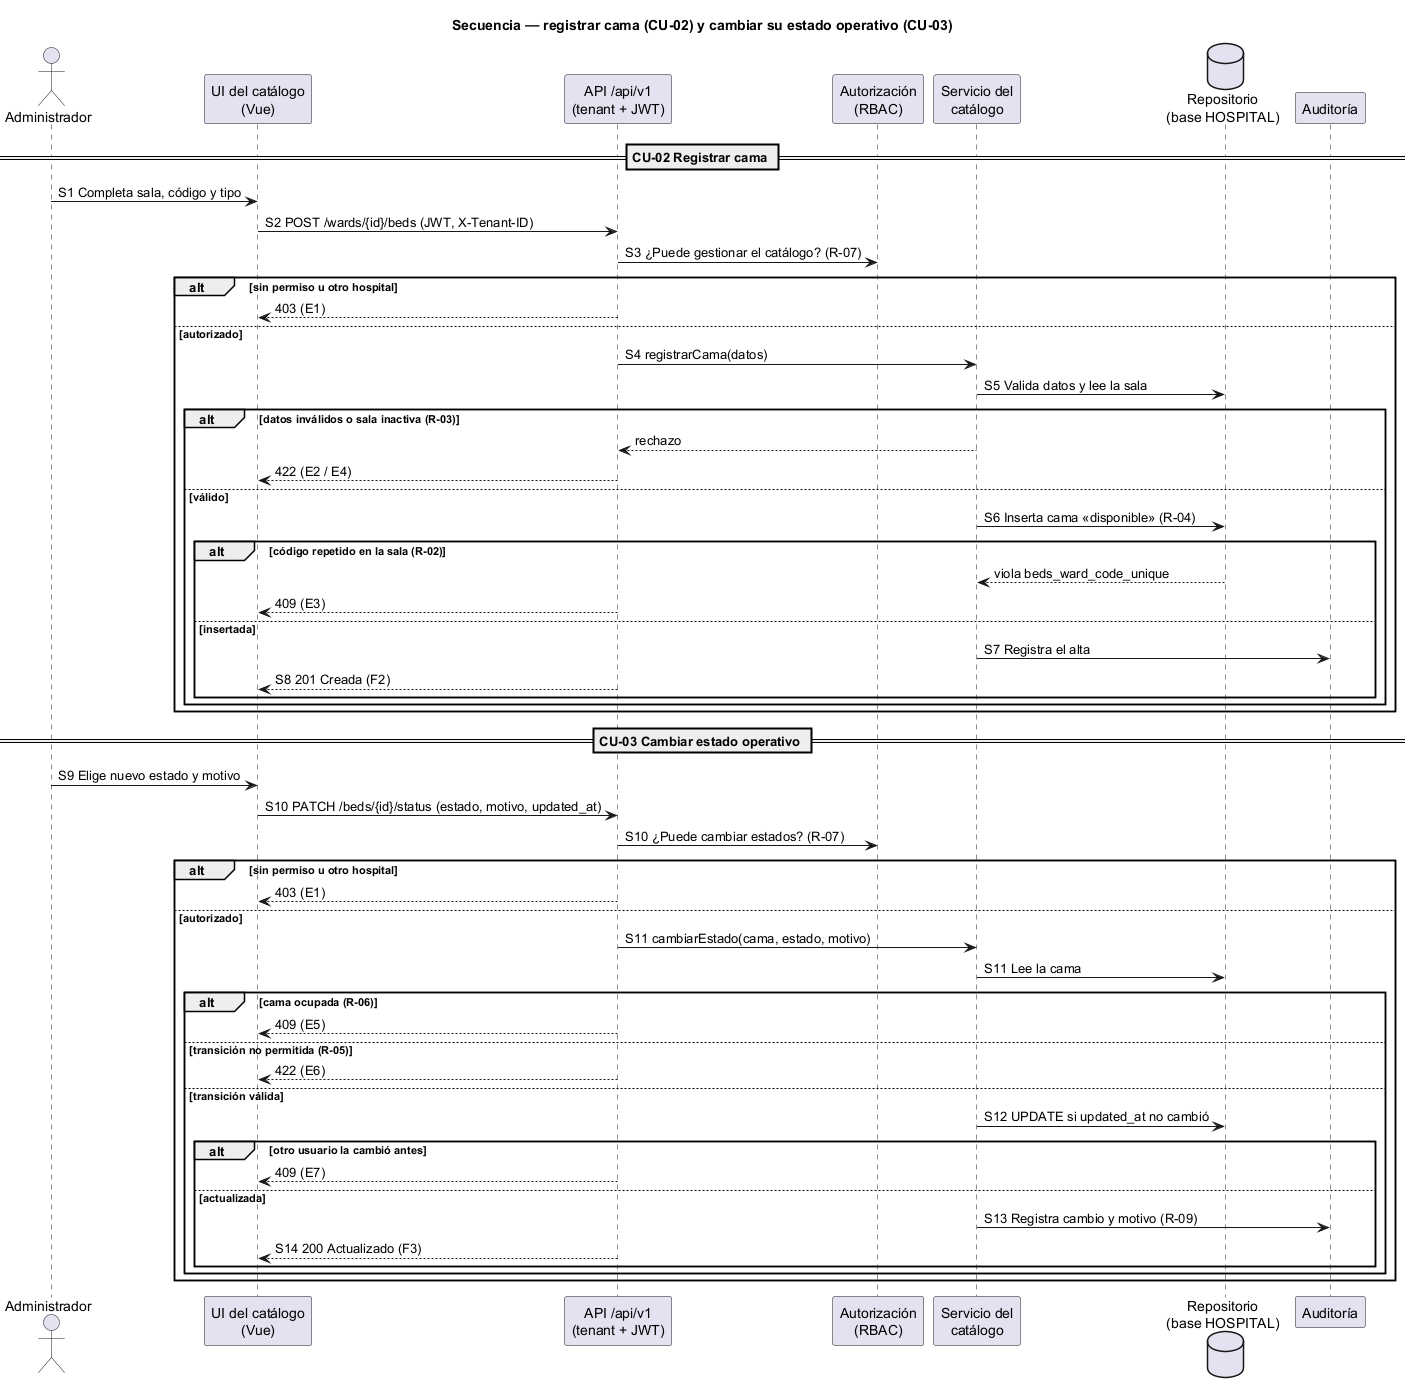

The diagram above was rendered by PlantUML. Its source (embedded in the PNG):
@startuml semana-01-secuencia
' Semana 1 — Catálogo de salas, wards y camas (tarea Odoo 2443)
title Secuencia — registrar cama (CU-02) y cambiar su estado operativo (CU-03)

actor "Administrador" as U
participant "UI del catálogo\n(Vue)" as UI
participant "API /api/v1\n(tenant + JWT)" as API
participant "Autorización\n(RBAC)" as RBAC
participant "Servicio del\ncatálogo" as SVC
database "Repositorio\n(base HOSPITAL)" as DB
participant "Auditoría" as AUD

== CU-02 Registrar cama ==
U -> UI : S1 Completa sala, código y tipo
UI -> API : S2 POST /wards/{id}/beds (JWT, X-Tenant-ID)
API -> RBAC : S3 ¿Puede gestionar el catálogo? (R-07)
alt sin permiso u otro hospital
  API --> UI : 403 (E1)
else autorizado
  API -> SVC : S4 registrarCama(datos)
  SVC -> DB : S5 Valida datos y lee la sala
  alt datos inválidos o sala inactiva (R-03)
    SVC --> API : rechazo
    API --> UI : 422 (E2 / E4)
  else válido
    SVC -> DB : S6 Inserta cama «disponible» (R-04)
    alt código repetido en la sala (R-02)
      DB --> SVC : viola beds_ward_code_unique
      API --> UI : 409 (E3)
    else insertada
      SVC -> AUD : S7 Registra el alta
      API --> UI : S8 201 Creada (F2)
    end
  end
end

== CU-03 Cambiar estado operativo ==
U -> UI : S9 Elige nuevo estado y motivo
UI -> API : S10 PATCH /beds/{id}/status (estado, motivo, updated_at)
API -> RBAC : S10 ¿Puede cambiar estados? (R-07)
alt sin permiso u otro hospital
  API --> UI : 403 (E1)
else autorizado
  API -> SVC : S11 cambiarEstado(cama, estado, motivo)
  SVC -> DB : S11 Lee la cama
  alt cama ocupada (R-06)
    API --> UI : 409 (E5)
  else transición no permitida (R-05)
    API --> UI : 422 (E6)
  else transición válida
    SVC -> DB : S12 UPDATE si updated_at no cambió
    alt otro usuario la cambió antes
      API --> UI : 409 (E7)
    else actualizada
      SVC -> AUD : S13 Registra cambio y motivo (R-09)
      API --> UI : S14 200 Actualizado (F3)
    end
  end
end
@enduml